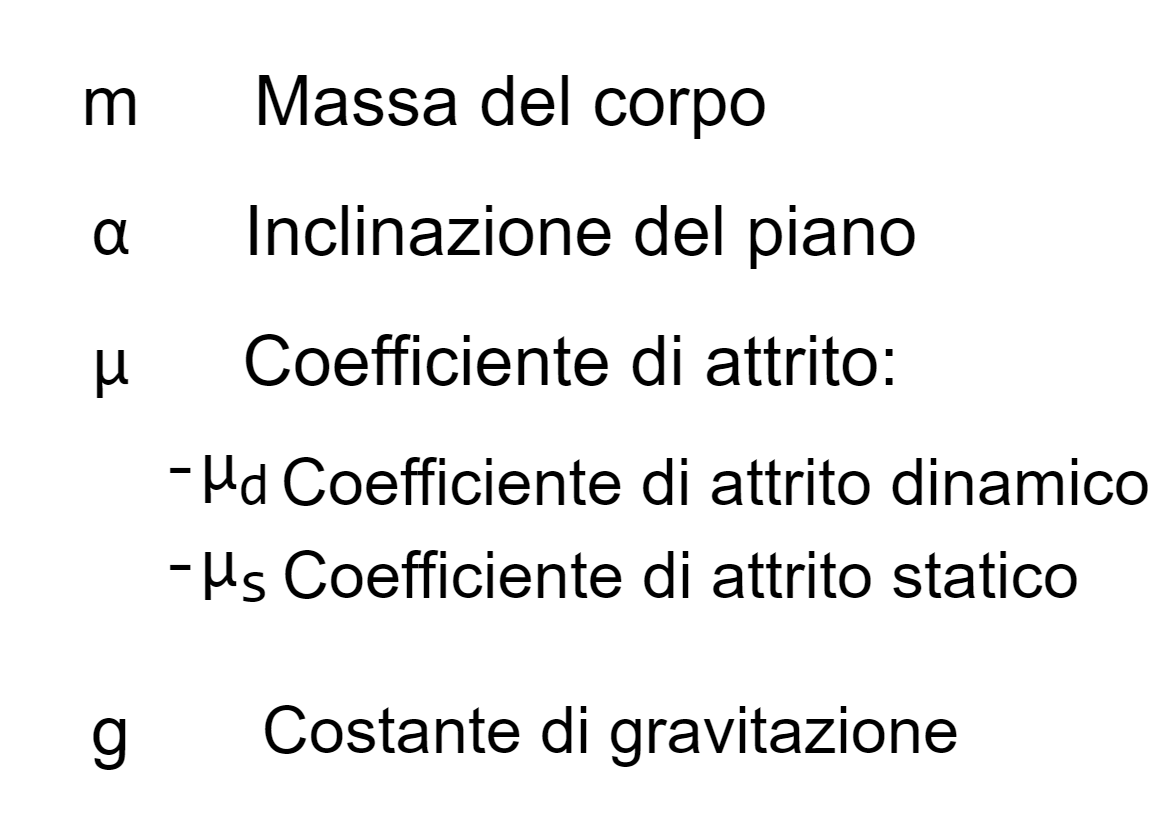

The diagram above was exported from draw.io. Its source (the exported page's mxGraphModel, read from the mxfile embedded in the PNG):
<mxGraphModel dx="1483" dy="800" grid="1" gridSize="10" guides="1" tooltips="1" connect="1" arrows="1" fold="1" page="1" pageScale="1" pageWidth="1169" pageHeight="827" math="0" shadow="0">
  <root>
    <mxCell id="0" />
    <mxCell id="1" parent="0" />
    <mxCell id="7K50v_B65qzaSy-7aPSj-1" value="&lt;font style=&quot;font-size: 70px;&quot;&gt;m&lt;/font&gt;" style="text;html=1;align=center;verticalAlign=middle;resizable=0;points=[];autosize=1;strokeColor=none;fillColor=none;" vertex="1" parent="1">
      <mxGeometry x="70" y="50" width="80" height="100" as="geometry" />
    </mxCell>
    <mxCell id="7K50v_B65qzaSy-7aPSj-2" value="&lt;span style=&quot;font-family: Consolas; text-align: start;&quot;&gt;α&lt;/span&gt;" style="text;html=1;align=center;verticalAlign=middle;resizable=0;points=[];autosize=1;strokeColor=none;fillColor=none;fontSize=70;" vertex="1" parent="1">
      <mxGeometry x="80" y="180" width="60" height="100" as="geometry" />
    </mxCell>
    <mxCell id="7K50v_B65qzaSy-7aPSj-3" value="&lt;span style=&quot;font-family: Consolas; text-align: start;&quot;&gt;&lt;font style=&quot;font-size: 70px;&quot;&gt;μ&lt;/font&gt;&lt;/span&gt;" style="text;html=1;align=center;verticalAlign=middle;resizable=0;points=[];autosize=1;strokeColor=none;fillColor=none;fontSize=70;fontColor=#000000;" vertex="1" parent="1">
      <mxGeometry x="80" y="310" width="60" height="100" as="geometry" />
    </mxCell>
    <mxCell id="7K50v_B65qzaSy-7aPSj-4" value="g" style="text;html=1;align=center;verticalAlign=middle;resizable=0;points=[];autosize=1;strokeColor=none;fillColor=none;fontSize=70;fontColor=#000000;" vertex="1" parent="1">
      <mxGeometry x="80" y="680" width="60" height="100" as="geometry" />
    </mxCell>
    <mxCell id="7K50v_B65qzaSy-7aPSj-8" value="Massa del corpo" style="text;html=1;align=center;verticalAlign=middle;resizable=0;points=[];autosize=1;strokeColor=none;fillColor=none;fontSize=70;fontColor=#000000;" vertex="1" parent="1">
      <mxGeometry x="240" y="50" width="540" height="100" as="geometry" />
    </mxCell>
    <mxCell id="7K50v_B65qzaSy-7aPSj-9" value="Inclinazione del piano" style="text;html=1;align=center;verticalAlign=middle;resizable=0;points=[];autosize=1;strokeColor=none;fillColor=none;fontSize=70;fontColor=#000000;" vertex="1" parent="1">
      <mxGeometry x="230" y="180" width="700" height="100" as="geometry" />
    </mxCell>
    <mxCell id="7K50v_B65qzaSy-7aPSj-10" value="Coefficiente di attrito:" style="text;html=1;align=center;verticalAlign=middle;resizable=0;points=[];autosize=1;strokeColor=none;fillColor=none;fontSize=70;fontColor=#000000;" vertex="1" parent="1">
      <mxGeometry x="230" y="310" width="680" height="100" as="geometry" />
    </mxCell>
    <mxCell id="7K50v_B65qzaSy-7aPSj-11" value="&lt;span style=&quot;font-family: Consolas; text-align: start;&quot;&gt;-μ&lt;sub&gt;d&lt;br&gt;&lt;/sub&gt;&lt;/span&gt;&lt;span style=&quot;font-family: Consolas; text-align: start;&quot;&gt;-μ&lt;sub&gt;s&lt;/sub&gt;&lt;/span&gt;&lt;span style=&quot;font-family: Consolas; text-align: start;&quot;&gt;&lt;sub&gt;&lt;br&gt;&lt;/sub&gt;&lt;/span&gt;" style="text;html=1;align=center;verticalAlign=middle;resizable=0;points=[];autosize=1;strokeColor=none;fillColor=none;fontSize=70;fontColor=#000000;" vertex="1" parent="1">
      <mxGeometry x="150" y="414" width="130" height="210" as="geometry" />
    </mxCell>
    <mxCell id="7K50v_B65qzaSy-7aPSj-12" value="&lt;font style=&quot;font-size: 65px;&quot;&gt;Coefficiente di attrito dinamico&lt;/font&gt;" style="text;html=1;align=center;verticalAlign=middle;resizable=0;points=[];autosize=1;strokeColor=none;fillColor=none;fontSize=70;fontColor=#000000;" vertex="1" parent="1">
      <mxGeometry x="270" y="430" width="890" height="100" as="geometry" />
    </mxCell>
    <mxCell id="7K50v_B65qzaSy-7aPSj-13" value="Coefficiente di attrito statico" style="text;html=1;align=center;verticalAlign=middle;resizable=0;points=[];autosize=1;strokeColor=none;fillColor=none;fontSize=65;fontColor=#000000;" vertex="1" parent="1">
      <mxGeometry x="270" y="530" width="820" height="90" as="geometry" />
    </mxCell>
    <mxCell id="7K50v_B65qzaSy-7aPSj-14" value="Costante di gravitazione" style="text;html=1;align=center;verticalAlign=middle;resizable=0;points=[];autosize=1;strokeColor=none;fillColor=none;fontSize=65;fontColor=#000000;labelBackgroundColor=none;" vertex="1" parent="1">
      <mxGeometry x="250" y="685" width="720" height="90" as="geometry" />
    </mxCell>
  </root>
</mxGraphModel>